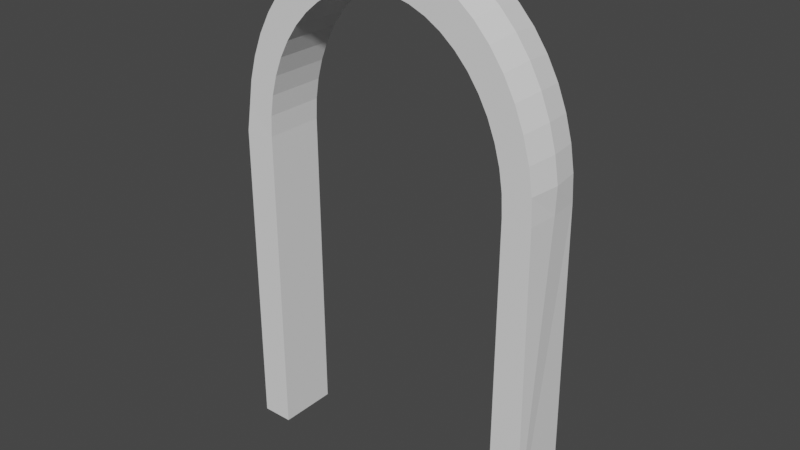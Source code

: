 # Source: Gateway.blend  (saved by Blender 2.80.75; exported with 4.5.12 LTS)
import bpy
from mathutils import Matrix  # noqa: F401  (used for matrix-valued properties, if any)

bpy.ops.wm.read_factory_settings(use_empty=True)
scene = bpy.context.scene
scene.name = 'Scene'

# ---- collections
col_collection = bpy.data.collections.new('Collection'); scene.collection.children.link(col_collection)

# ---- world
world_world = bpy.data.worlds.new('World'); scene.world = world_world
world_world.use_nodes = True; world_world.node_tree.nodes.clear()
_N = world_world.node_tree.nodes; _L = world_world.node_tree.links
n0 = _N.new('ShaderNodeOutputWorld'); n0.name = 'World Output'; n0.location = (300, 300)
n1 = _N.new('ShaderNodeBackground'); n1.name = 'Background'; n1.location = (10, 300)
n1.inputs[0].default_value = (0.05088, 0.05088, 0.05088, 1.0)
_L.new(n1.outputs[0], n0.inputs[0])
n0.is_active_output = True
world_world.color = (0.05088, 0.05088, 0.05088)
world_world.use_sun_shadow = False
world_world.sun_shadow_jitter_overblur = 0.0

# ---- meshes
me_cube_001 = bpy.data.meshes.new('Cube.001')
me_cube_001.from_pydata([(0.8, -8.223e-09, -0.1881), (0.8, 2.0, -0.1881), (1.0, -8.223e-09, -0.1881), (0.8, 8.223e-09, 0.1881), (1.0, 8.223e-09, 0.1881), (-0.8, -8.223e-09, -0.1881), (-1.0, -8.223e-09, -0.1881), (-1.0, 2.0, -0.1881), (-0.8, 8.223e-09, 0.1881), (-1.0, 8.223e-09, 0.1881), (-1.0, 2.0, 0.1881), (0.996, 2.009, -6.56e-08), (0.9824, 2.009, 0.1866), (0.8076, 2.009, 0.1866), (-1.005, 2.004, -1.529e-07), (0.9824, 2.009, -0.1866), (1.001, 2.172, -8.099e-08), (0.974, 2.168, 0.1866), (0.8007, 2.139, 0.1866), (0.8007, 2.139, -0.1866), (0.974, 2.168, -0.1866), (0.9751, 2.332, -8.913e-08), (0.949, 2.324, 0.1866), (0.7801, 2.268, 0.1866), (0.7801, 2.268, -0.1866), (0.949, 2.324, -0.1866), (0.9326, 2.487, -9.775e-08), (0.9076, 2.474, 0.1866), (0.7461, 2.391, 0.1866), (0.7461, 2.391, -0.1866), (0.9076, 2.474, -0.1866), (0.8742, 2.634, -7.691e-08), (0.8508, 2.617, 0.1866), (0.6994, 2.509, 0.1866), (0.6994, 2.509, -0.1866), (0.8508, 2.617, -0.1866), (0.8009, 2.77, -8.606e-08), (0.7794, 2.749, 0.1866), (0.6407, 2.617, 0.1866), (0.6407, 2.617, -0.1866), (0.7794, 2.749, -0.1866), (0.7138, 2.893, -9.524e-08), (0.6947, 2.869, 0.1866), (0.571, 2.716, 0.1866), (0.571, 2.716, -0.1866), (0.6947, 2.869, -0.1866), (0.6145, 3.0, -1.043e-07), (0.5981, 2.974, 0.1866), (0.4916, 2.802, 0.1866), (0.4916, 2.802, -0.1866), (0.5981, 2.974, -0.1866), (0.5047, 3.091, -1.131e-07), (0.4912, 3.062, 0.1866), (0.4038, 2.875, 0.1866), (0.4038, 2.875, -0.1866), (0.4912, 3.062, -0.1866), (0.3863, 3.164, -1.214e-07), (0.376, 3.133, 0.1866), (0.309, 2.933, 0.1866), (0.309, 2.933, -0.1866), (0.376, 3.133, -0.1866), (0.2613, 3.216, -1.292e-07), (0.2543, 3.184, 0.1866), (0.209, 2.975, 0.1866), (0.209, 2.975, -0.1866), (0.2543, 3.184, -0.1866), (0.1318, 3.248, -1.362e-07), (0.1282, 3.215, 0.1866), (0.1054, 3.0, 0.1866), (0.1054, 3.0, -0.1866), (0.1282, 3.215, -0.1866), (9.071e-08, 3.259, -1.424e-07), (8.019e-08, 3.225, 0.1866), (6.49e-08, 3.009, 0.1866), (8.122e-08, 3.009, -0.1866), (9.65e-08, 3.225, -0.1866), (-0.1318, 3.248, -1.477e-07), (-0.1282, 3.215, 0.1866), (-0.1054, 3.0, 0.1866), (-0.1054, 3.0, -0.1866), (-0.1282, 3.215, -0.1866), (-0.2613, 3.216, -1.52e-07), (-0.2543, 3.184, 0.1866), (-0.209, 2.975, 0.1866), (-0.209, 2.975, -0.1866), (-0.2543, 3.184, -0.1866), (-0.3863, 3.164, -1.552e-07), (-0.376, 3.133, 0.1866), (-0.309, 2.933, 0.1866), (-0.309, 2.933, -0.1866), (-0.376, 3.133, -0.1866), (-0.5047, 3.091, -1.572e-07), (-0.4912, 3.062, 0.1866), (-0.4038, 2.875, 0.1866), (-0.4038, 2.875, -0.1866), (-0.4912, 3.062, -0.1866), (-0.6145, 3.0, -1.58e-07), (-0.5981, 2.974, 0.1866), (-0.4916, 2.802, 0.1866), (-0.4916, 2.802, -0.1866), (-0.5981, 2.974, -0.1866), (-0.7138, 2.893, -1.576e-07), (-0.6947, 2.869, 0.1866), (-0.571, 2.716, 0.1866), (-0.571, 2.716, -0.1866), (-0.6947, 2.869, -0.1866), (-0.8009, 2.77, -1.561e-07), (-0.7794, 2.749, 0.1866), (-0.6407, 2.617, 0.1866), (-0.6407, 2.617, -0.1866), (-0.7794, 2.749, -0.1866), (-0.8742, 2.634, -1.533e-07), (-0.8508, 2.617, 0.1866), (-0.6994, 2.509, 0.1866), (-0.6994, 2.509, -0.1866), (-0.8508, 2.617, -0.1866), (-0.9326, 2.487, -1.793e-07), (-0.9076, 2.474, 0.1866), (-0.7461, 2.391, 0.1866), (-0.7461, 2.391, -0.1866), (-0.9076, 2.474, -0.1866), (-0.9751, 2.332, -1.744e-07), (-0.949, 2.324, 0.1866), (-0.7801, 2.268, 0.1866), (-0.7801, 2.268, -0.1866), (-0.949, 2.324, -0.1866), (-1.001, 2.172, -1.685e-07), (-0.974, 2.168, 0.1866), (-0.8007, 2.139, 0.1866), (-0.8007, 2.139, -0.1866), (-0.974, 2.168, -0.1866), (-0.8076, 2.009, 0.1866), (-0.8076, 2.009, -0.1866)], [], [(0, 1, 15, 2), (2, 15, 11, 12, 4), (4, 12, 13, 3), (3, 13, 1, 0), (2, 4, 3, 0), (12, 11, 15, 1, 13), (5, 6, 7, 132), (6, 9, 10, 14, 7), (9, 8, 131, 10), (8, 5, 132, 131), (6, 5, 8, 9), (10, 131, 132, 7, 14), (11, 16, 17, 12), (22, 23, 18, 17), (24, 25, 20, 19), (15, 20, 16, 11), (16, 21, 22, 17), (27, 28, 23, 22), (29, 30, 25, 24), (20, 25, 21, 16), (21, 26, 27, 22), (32, 33, 28, 27), (34, 35, 30, 29), (25, 30, 26, 21), (26, 31, 32, 27), (37, 38, 33, 32), (39, 40, 35, 34), (30, 35, 31, 26), (31, 36, 37, 32), (42, 43, 38, 37), (44, 45, 40, 39), (35, 40, 36, 31), (36, 41, 42, 37), (47, 48, 43, 42), (49, 50, 45, 44), (40, 45, 41, 36), (41, 46, 47, 42), (52, 53, 48, 47), (54, 55, 50, 49), (45, 50, 46, 41), (46, 51, 52, 47), (57, 58, 53, 52), (59, 60, 55, 54), (50, 55, 51, 46), (51, 56, 57, 52), (62, 63, 58, 57), (64, 65, 60, 59), (55, 60, 56, 51), (56, 61, 62, 57), (67, 68, 63, 62), (69, 70, 65, 64), (60, 65, 61, 56), (61, 66, 67, 62), (72, 73, 68, 67), (74, 75, 70, 69), (65, 70, 66, 61), (66, 71, 72, 67), (77, 78, 73, 72), (79, 80, 75, 74), (70, 75, 71, 66), (71, 76, 77, 72), (82, 83, 78, 77), (84, 85, 80, 79), (75, 80, 76, 71), (76, 81, 82, 77), (87, 88, 83, 82), (89, 90, 85, 84), (80, 85, 81, 76), (81, 86, 87, 82), (92, 93, 88, 87), (94, 95, 90, 89), (85, 90, 86, 81), (86, 91, 92, 87), (97, 98, 93, 92), (99, 100, 95, 94), (90, 95, 91, 86), (91, 96, 97, 92), (102, 103, 98, 97), (104, 105, 100, 99), (95, 100, 96, 91), (96, 101, 102, 97), (107, 108, 103, 102), (109, 110, 105, 104), (100, 105, 101, 96), (101, 106, 107, 102), (112, 113, 108, 107), (114, 115, 110, 109), (105, 110, 106, 101), (106, 111, 112, 107), (117, 118, 113, 112), (119, 120, 115, 114), (110, 115, 111, 106), (111, 116, 117, 112), (122, 123, 118, 117), (124, 125, 120, 119), (115, 120, 116, 111), (116, 121, 122, 117), (127, 128, 123, 122), (129, 130, 125, 124), (120, 125, 121, 116), (121, 126, 127, 122), (127, 10, 131, 128), (132, 7, 130, 129), (125, 130, 126, 121), (126, 14, 10, 127), (19, 20, 15, 1), (130, 7, 14, 126), (17, 18, 13, 12), (19, 1, 13, 18), (23, 24, 19, 18), (28, 29, 24, 23), (33, 34, 29, 28), (38, 39, 34, 33), (43, 44, 39, 38), (48, 49, 44, 43), (53, 54, 49, 48), (58, 59, 54, 53), (63, 64, 59, 58), (68, 69, 64, 63), (73, 74, 69, 68), (78, 79, 74, 73), (83, 84, 79, 78), (88, 89, 84, 83), (93, 94, 89, 88), (98, 99, 94, 93), (103, 104, 99, 98), (108, 109, 104, 103), (113, 114, 109, 108), (118, 119, 114, 113), (123, 124, 119, 118), (128, 129, 124, 123), (128, 131, 132, 129)])
_uv = me_cube_001.uv_layers.new(name='UVMap')
_uv.uv.foreach_set('vector', [0.375, 0.0, 0.625, 0.0, 0.625, 0.25, 0.375, 0.25, 0.375, 0.25, 0.625, 0.25, 0.625, 0.375, 0.625, 0.5, 0.375, 0.5, 0.375, 0.5, 0.625, 0.5, 0.625, 0.75, 0.375, 0.75, 0.375, 0.75, 0.625, 0.75, 0.625, 1.0, 0.375, 1.0, 0.125, 0.5, 0.375, 0.5, 0.375, 0.75, 0.125, 0.75, 0.625, 0.5, 0.75, 0.5, 0.875, 0.5, 0.875, 0.75, 0.625, 0.75, 0.375, 0.0, 0.375, 0.25, 0.625, 0.25, 0.625, 0.0, 0.375, 0.25, 0.375, 0.5, 0.625, 0.5, 0.625, 0.375, 0.625, 0.25, 0.375, 0.5, 0.375, 0.75, 0.625, 0.75, 0.625, 0.5, 0.375, 0.75, 0.375, 1.0, 0.625, 1.0, 0.625, 0.75, 0.125, 0.5, 0.125, 0.75, 0.375, 0.75, 0.375, 0.5, 0.625, 0.5, 0.625, 0.75, 0.875, 0.75, 0.875, 0.5, 0.75, 0.5, 0.75, 0.5, 0.7708, 0.5, 0.7708, 0.5833, 0.75, 0.5833, 0.7917, 0.5833, 0.7917, 0.75, 0.7708, 0.75, 0.7708, 0.5833, 0.7917, 0.25, 0.7917, 0.4167, 0.7708, 0.4167, 0.7708, 0.25, 0.75, 0.4167, 0.7708, 0.4167, 0.7708, 0.5, 0.75, 0.5, 0.7708, 0.5, 0.7917, 0.5, 0.7917, 0.5833, 0.7708, 0.5833, 0.8125, 0.5833, 0.8125, 0.75, 0.7917, 0.75, 0.7917, 0.5833, 0.8125, 0.25, 0.8125, 0.4167, 0.7917, 0.4167, 0.7917, 0.25, 0.7708, 0.4167, 0.7917, 0.4167, 0.7917, 0.5, 0.7708, 0.5, 0.7917, 0.5, 0.8125, 0.5, 0.8125, 0.5833, 0.7917, 0.5833, 0.8333, 0.5833, 0.8333, 0.75, 0.8125, 0.75, 0.8125, 0.5833, 0.8333, 0.25, 0.8333, 0.4167, 0.8125, 0.4167, 0.8125, 0.25, 0.7917, 0.4167, 0.8125, 0.4167, 0.8125, 0.5, 0.7917, 0.5, 0.8125, 0.5, 0.8333, 0.5, 0.8333, 0.5833, 0.8125, 0.5833, 0.8542, 0.5833, 0.8542, 0.75, 0.8333, 0.75, 0.8333, 0.5833, 0.8542, 0.25, 0.8542, 0.4167, 0.8333, 0.4167, 0.8333, 0.25, 0.8125, 0.4167, 0.8333, 0.4167, 0.8333, 0.5, 0.8125, 0.5, 0.8333, 0.5, 0.8542, 0.5, 0.8542, 0.5833, 0.8333, 0.5833, 0.875, 0.5833, 0.875, 0.75, 0.8542, 0.75, 0.8542, 0.5833, 0.875, 0.25, 0.875, 0.4167, 0.8542, 0.4167, 0.8542, 0.25, 0.8333, 0.4167, 0.8542, 0.4167, 0.8542, 0.5, 0.8333, 0.5, 0.8542, 0.5, 0.875, 0.5, 0.875, 0.5833, 0.8542, 0.5833, 0.8958, 0.5833, 0.8958, 0.75, 0.875, 0.75, 0.875, 0.5833, 0.8958, 0.25, 0.8958, 0.4167, 0.875, 0.4167, 0.875, 0.25, 0.8542, 0.4167, 0.875, 0.4167, 0.875, 0.5, 0.8542, 0.5, 0.875, 0.5, 0.8958, 0.5, 0.8958, 0.5833, 0.875, 0.5833, 0.9167, 0.5833, 0.9167, 0.75, 0.8958, 0.75, 0.8958, 0.5833, 0.9167, 0.25, 0.9167, 0.4167, 0.8958, 0.4167, 0.8958, 0.25, 0.875, 0.4167, 0.8958, 0.4167, 0.8958, 0.5, 0.875, 0.5, 0.8958, 0.5, 0.9167, 0.5, 0.9167, 0.5833, 0.8958, 0.5833, 0.9375, 0.5833, 0.9375, 0.75, 0.9167, 0.75, 0.9167, 0.5833, 0.9375, 0.25, 0.9375, 0.4167, 0.9167, 0.4167, 0.9167, 0.25, 0.8958, 0.4167, 0.9167, 0.4167, 0.9167, 0.5, 0.8958, 0.5, 0.9167, 0.5, 0.9375, 0.5, 0.9375, 0.5833, 0.9167, 0.5833, 0.9583, 0.5833, 0.9583, 0.75, 0.9375, 0.75, 0.9375, 0.5833, 0.9583, 0.25, 0.9583, 0.4167, 0.9375, 0.4167, 0.9375, 0.25, 0.9167, 0.4167, 0.9375, 0.4167, 0.9375, 0.5, 0.9167, 0.5, 0.9375, 0.5, 0.9583, 0.5, 0.9583, 0.5833, 0.9375, 0.5833, 0.9792, 0.5833, 0.9792, 0.75, 0.9583, 0.75, 0.9583, 0.5833, 0.9792, 0.25, 0.9792, 0.4167, 0.9583, 0.4167, 0.9583, 0.25, 0.9375, 0.4167, 0.9583, 0.4167, 0.9583, 0.5, 0.9375, 0.5, 0.9583, 0.5, 0.9792, 0.5, 0.9792, 0.5833, 0.9583, 0.5833, 1.0, 0.5833, 1.0, 0.75, 0.9792, 0.75, 0.9792, 0.5833, 1.0, 0.25, 1.0, 0.4167, 0.9792, 0.4167, 0.9792, 0.25, 0.9583, 0.4167, 0.9792, 0.4167, 0.9792, 0.5, 0.9583, 0.5, 0.9792, 0.5, 1.0, 0.5, 1.0, 0.5833, 0.9792, 0.5833, 0.02083, 0.5833, 0.02083, 0.75, 8.882e-16, 0.75, 8.882e-16, 0.5833, 0.02083, 0.25, 0.02083, 0.4167, 8.882e-16, 0.4167, 8.882e-16, 0.25, 0.9792, 0.4167, 1.0, 0.4167, 1.0, 0.5, 0.9792, 0.5, 8.882e-16, 0.5, 0.02083, 0.5, 0.02083, 0.5833, 8.882e-16, 0.5833, 0.04167, 0.5833, 0.04167, 0.75, 0.02083, 0.75, 0.02083, 0.5833, 0.04167, 0.25, 0.04167, 0.4167, 0.02083, 0.4167, 0.02083, 0.25, 8.882e-16, 0.4167, 0.02083, 0.4167, 0.02083, 0.5, 8.882e-16, 0.5, 0.02083, 0.5, 0.04167, 0.5, 0.04167, 0.5833, 0.02083, 0.5833, 0.0625, 0.5833, 0.0625, 0.75, 0.04167, 0.75, 0.04167, 0.5833, 0.0625, 0.25, 0.0625, 0.4167, 0.04167, 0.4167, 0.04167, 0.25, 0.02083, 0.4167, 0.04167, 0.4167, 0.04167, 0.5, 0.02083, 0.5, 0.04167, 0.5, 0.0625, 0.5, 0.0625, 0.5833, 0.04167, 0.5833, 0.08333, 0.5833, 0.08333, 0.75, 0.0625, 0.75, 0.0625, 0.5833, 0.08333, 0.25, 0.08333, 0.4167, 0.0625, 0.4167, 0.0625, 0.25, 0.04167, 0.4167, 0.0625, 0.4167, 0.0625, 0.5, 0.04167, 0.5, 0.0625, 0.5, 0.08333, 0.5, 0.08333, 0.5833, 0.0625, 0.5833, 0.1042, 0.5833, 0.1042, 0.75, 0.08333, 0.75, 0.08333, 0.5833, 0.1042, 0.25, 0.1042, 0.4167, 0.08333, 0.4167, 0.08333, 0.25, 0.0625, 0.4167, 0.08333, 0.4167, 0.08333, 0.5, 0.0625, 0.5, 0.08333, 0.5, 0.1042, 0.5, 0.1042, 0.5833, 0.08333, 0.5833, 0.125, 0.5833, 0.125, 0.75, 0.1042, 0.75, 0.1042, 0.5833, 0.125, 0.25, 0.125, 0.4167, 0.1042, 0.4167, 0.1042, 0.25, 0.08333, 0.4167, 0.1042, 0.4167, 0.1042, 0.5, 0.08333, 0.5, 0.1042, 0.5, 0.125, 0.5, 0.125, 0.5833, 0.1042, 0.5833, 0.1458, 0.5833, 0.1458, 0.75, 0.125, 0.75, 0.125, 0.5833, 0.1458, 0.25, 0.1458, 0.4167, 0.125, 0.4167, 0.125, 0.25, 0.1042, 0.4167, 0.125, 0.4167, 0.125, 0.5, 0.1042, 0.5, 0.125, 0.5, 0.1458, 0.5, 0.1458, 0.5833, 0.125, 0.5833, 0.1667, 0.5833, 0.1667, 0.75, 0.1458, 0.75, 0.1458, 0.5833, 0.1667, 0.25, 0.1667, 0.4167, 0.1458, 0.4167, 0.1458, 0.25, 0.125, 0.4167, 0.1458, 0.4167, 0.1458, 0.5, 0.125, 0.5, 0.1458, 0.5, 0.1667, 0.5, 0.1667, 0.5833, 0.1458, 0.5833, 0.1875, 0.5833, 0.1875, 0.75, 0.1667, 0.75, 0.1667, 0.5833, 0.1875, 0.25, 0.1875, 0.4167, 0.1667, 0.4167, 0.1667, 0.25, 0.1458, 0.4167, 0.1667, 0.4167, 0.1667, 0.5, 0.1458, 0.5, 0.1667, 0.5, 0.1875, 0.5, 0.1875, 0.5833, 0.1667, 0.5833, 0.2083, 0.5833, 0.2083, 0.75, 0.1875, 0.75, 0.1875, 0.5833, 0.2083, 0.25, 0.2083, 0.4167, 0.1875, 0.4167, 0.1875, 0.25, 0.1667, 0.4167, 0.1875, 0.4167, 0.1875, 0.5, 0.1667, 0.5, 0.1875, 0.5, 0.2083, 0.5, 0.2083, 0.5833, 0.1875, 0.5833, 0.2292, 0.5833, 0.2292, 0.75, 0.2083, 0.75, 0.2083, 0.5833, 0.2292, 0.25, 0.2292, 0.4167, 0.2083, 0.4167, 0.2083, 0.25, 0.1875, 0.4167, 0.2083, 0.4167, 0.2083, 0.5, 0.1875, 0.5, 0.2083, 0.5, 0.2292, 0.5, 0.2292, 0.5833, 0.2083, 0.5833, 0.2292, 0.5833, 0.25, 0.5833, 0.25, 0.75, 0.2292, 0.75, 0.25, 0.25, 0.25, 0.4167, 0.2292, 0.4167, 0.2292, 0.25, 0.2083, 0.4167, 0.2292, 0.4167, 0.2292, 0.5, 0.2083, 0.5, 0.2292, 0.5, 0.25, 0.5, 0.25, 0.5833, 0.2292, 0.5833, 0.7708, 0.25, 0.7708, 0.4167, 0.75, 0.4167, 0.75, 0.25, 0.2292, 0.4167, 0.25, 0.4167, 0.25, 0.5, 0.2292, 0.5, 0.7708, 0.5833, 0.7708, 0.75, 0.75, 0.75, 0.75, 0.5833, 0.7708, 0.25, 0.75, 0.25, 0.625, 0.75, 0.7708, 0.75, 0.7917, 0.75, 0.7917, 0.25, 0.7708, 0.25, 0.7708, 0.75, 0.8125, 0.75, 0.8125, 0.25, 0.7917, 0.25, 0.7917, 0.75, 0.8333, 0.75, 0.8333, 0.25, 0.8125, 0.25, 0.8125, 0.75, 0.8542, 0.75, 0.8542, 0.25, 0.8333, 0.25, 0.8333, 0.75, 0.875, 0.75, 0.875, 0.25, 0.8542, 0.25, 0.8542, 0.75, 0.8958, 0.75, 0.8958, 0.25, 0.875, 0.25, 0.875, 0.75, 0.9167, 0.75, 0.9167, 0.25, 0.8958, 0.25, 0.8958, 0.75, 0.9375, 0.75, 0.9375, 0.25, 0.9167, 0.25, 0.9167, 0.75, 0.9583, 0.75, 0.9583, 0.25, 0.9375, 0.25, 0.9375, 0.75, 0.9792, 0.75, 0.9792, 0.25, 0.9583, 0.25, 0.9583, 0.75, 1.0, 0.75, 1.0, 0.25, 0.9792, 0.25, 0.9792, 0.75, 0.02083, 0.75, 0.02083, 0.25, 8.882e-16, 0.25, 1.0, 0.75, 0.04167, 0.75, 0.04167, 0.25, 0.02083, 0.25, 0.02083, 0.75, 0.0625, 0.75, 0.0625, 0.25, 0.04167, 0.25, 0.04167, 0.75, 0.08333, 0.75, 0.08333, 0.25, 0.0625, 0.25, 0.0625, 0.75, 0.1042, 0.75, 0.1042, 0.25, 0.08333, 0.25, 0.08333, 0.75, 0.125, 0.75, 0.125, 0.25, 0.1042, 0.25, 0.1042, 0.75, 0.1458, 0.75, 0.1458, 0.25, 0.125, 0.25, 0.125, 0.75, 0.1667, 0.75, 0.1667, 0.25, 0.1458, 0.25, 0.1458, 0.75, 0.1875, 0.75, 0.1875, 0.25, 0.1667, 0.25, 0.1667, 0.75, 0.2083, 0.75, 0.2083, 0.25, 0.1875, 0.25, 0.1875, 0.75, 0.2292, 0.75, 0.2292, 0.25, 0.2083, 0.25, 0.2083, 0.75, 0.2292, 0.75, 0.25, 0.75, 0.625, 1.0, 0.2292, 0.25])
me_cube_001.use_remesh_preserve_volume = False
me_cube_001.use_remesh_preserve_attributes = False
me_cube_001.use_mirror_vertex_groups = False
me_cube_001.update()

# ---- objects
ob_cube = bpy.data.objects.new('Cube', me_cube_001)

# ---- transforms, parenting, visibility, modifiers, constraints
ob_cube.location = (0.0, 0.0, 0.0)
ob_cube.rotation_euler = (1.571, 0.0, 0.0)
ob_cube.lineart.crease_threshold = 0.0

# ---- collection membership
col_collection.objects.link(ob_cube)

# ---- scene / render settings (as saved in the file)
scene.frame_start = 1; scene.frame_end = 250; scene.frame_set(1)
scene.render.engine = 'BLENDER_EEVEE_NEXT'
scene.cycles.use_denoising = False
scene.cycles.samples = 128
scene.cycles.sampling_pattern = 'TABULATED_SOBOL'
scene.cycles.use_adaptive_sampling = False
scene.cycles.use_light_tree = False
scene.view_settings.view_transform = 'Filmic'
bpy.context.view_layer.update()

# ---- added for rendering (the .blend has no active camera and no usable light): camera, sun
cam_auto = bpy.data.cameras.new('AutoCamera')
cam_auto.lens = 50.0
cam_auto.sensor_width = 36.0
cam_auto.clip_end = 1000.0
ob_auto_camera = bpy.data.objects.new('AutoCamera', cam_auto)
scene.collection.objects.link(ob_auto_camera)
ob_auto_camera.location = (3.55544, -4.26886, 4.47527)
ob_auto_camera.rotation_euler = (1.09748, -7.21219e-08, 0.694738)
scene.camera = ob_auto_camera
light_auto_sun = bpy.data.lights.new('AutoSun', 'SUN')
light_auto_sun.energy = 3.0
light_auto_sun.angle = 0.0523599
ob_auto_sun = bpy.data.objects.new('AutoSun', light_auto_sun)
scene.collection.objects.link(ob_auto_sun)
ob_auto_sun.rotation_euler = (0.872665, 0.174533, 0.523599)
bpy.context.view_layer.update()
